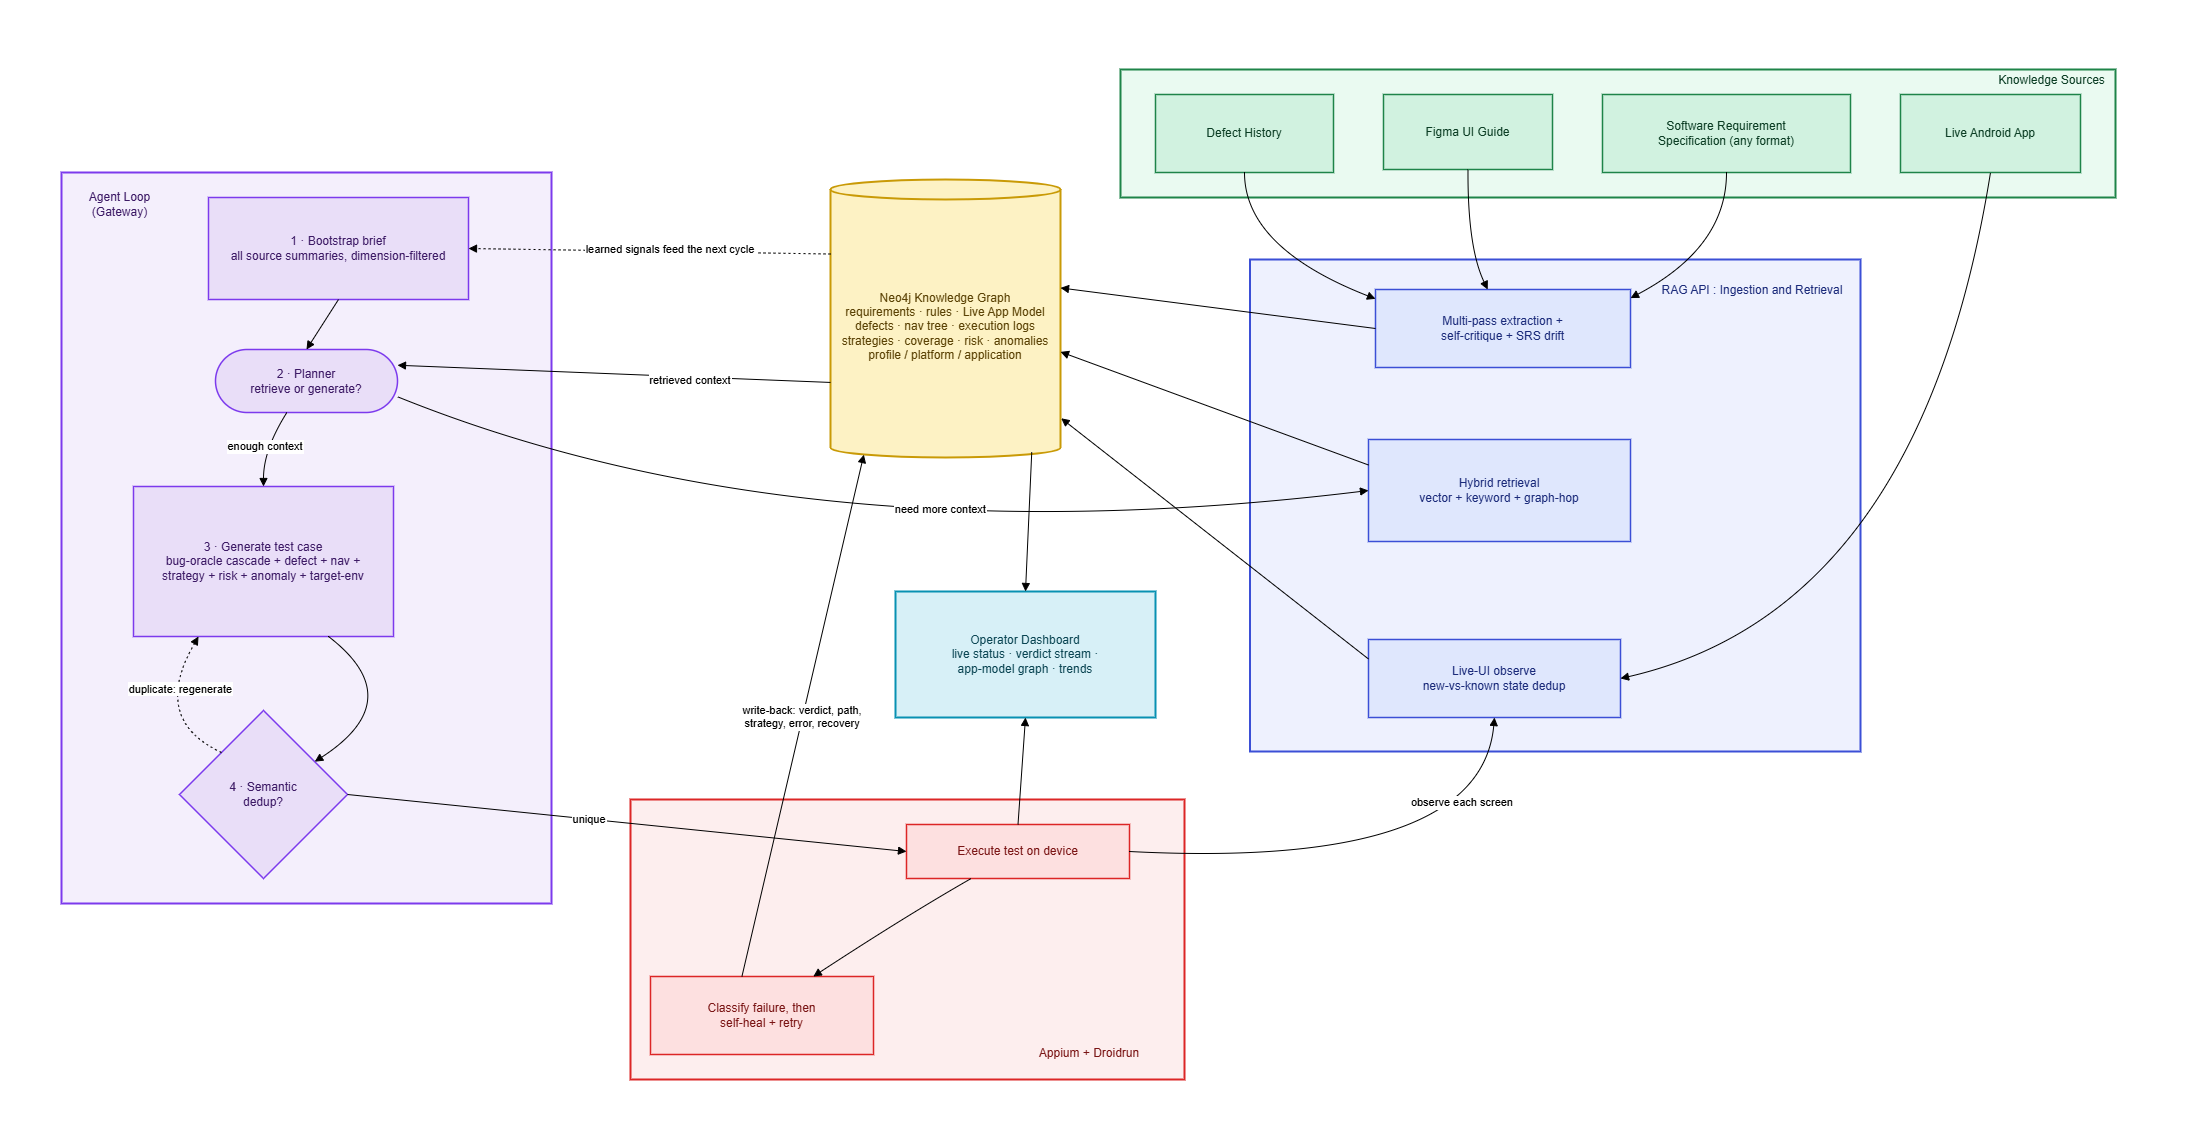

The diagram above was exported from draw.io. Its source (the exported page's mxGraphModel, read from the mxfile embedded in the PNG):
<mxGraphModel dx="2967" dy="1650" grid="1" gridSize="10" guides="1" tooltips="1" connect="1" arrows="1" fold="1" page="1" pageScale="1" pageWidth="827" pageHeight="1169" math="0" shadow="0">
  <root>
    <mxCell id="0" />
    <mxCell id="1" parent="0" />
    <mxCell id="hEUr2i_xdzgT-PGy60Ct-1" parent="1" style="whiteSpace=wrap;strokeWidth=2;fillColor=#fdeeee;strokeColor=#dc2626;fontColor=#7a1515;" value="" vertex="1">
      <mxGeometry height="280" width="554" x="776" y="790" as="geometry" />
    </mxCell>
    <mxCell id="hEUr2i_xdzgT-PGy60Ct-2" parent="1" style="whiteSpace=wrap;strokeWidth=2;fillColor=#f4effc;strokeColor=#7c3aed;fontColor=#3d1a66;" value="" vertex="1">
      <mxGeometry height="731" width="490" x="207" y="163" as="geometry" />
    </mxCell>
    <mxCell id="hEUr2i_xdzgT-PGy60Ct-3" parent="1" style="whiteSpace=wrap;strokeWidth=2;fillColor=#eef1fe;strokeColor=#3b4fd6;fontColor=#1a2a7a;" value="" vertex="1">
      <mxGeometry height="492" width="610.5" x="1395.5" y="250" as="geometry" />
    </mxCell>
    <mxCell id="hEUr2i_xdzgT-PGy60Ct-4" parent="1" style="whiteSpace=wrap;strokeWidth=2;fillColor=#eafaf1;strokeColor=#1e8449;fontColor=#0b3d24;" value="" vertex="1">
      <mxGeometry height="128" width="995" x="1266" y="60" as="geometry" />
    </mxCell>
    <mxCell id="hEUr2i_xdzgT-PGy60Ct-5" parent="1" style="whiteSpace=wrap;strokeWidth=1.5;fillColor=#d1f2e0;strokeColor=#1e8449;fontColor=#0b3d24;" value="Software Requirement&#10;Specification (any format)" vertex="1">
      <mxGeometry height="78" width="248" x="1748" y="85" as="geometry" />
    </mxCell>
    <mxCell id="hEUr2i_xdzgT-PGy60Ct-6" parent="1" style="whiteSpace=wrap;strokeWidth=1.5;fillColor=#d1f2e0;strokeColor=#1e8449;fontColor=#0b3d24;" value="Figma UI Guide" vertex="1">
      <mxGeometry height="75" width="169" x="1529" y="85" as="geometry" />
    </mxCell>
    <mxCell id="hEUr2i_xdzgT-PGy60Ct-7" parent="1" style="whiteSpace=wrap;strokeWidth=1.5;fillColor=#d1f2e0;strokeColor=#1e8449;fontColor=#0b3d24;" value="Defect History" vertex="1">
      <mxGeometry height="78" width="178" x="1301" y="85" as="geometry" />
    </mxCell>
    <mxCell id="hEUr2i_xdzgT-PGy60Ct-8" parent="1" style="whiteSpace=wrap;strokeWidth=1.5;fillColor=#d1f2e0;strokeColor=#1e8449;fontColor=#0b3d24;" value="Live Android App" vertex="1">
      <mxGeometry height="78" width="180" x="2046" y="85" as="geometry" />
    </mxCell>
    <mxCell id="hEUr2i_xdzgT-PGy60Ct-9" parent="1" style="whiteSpace=wrap;strokeWidth=1.5;fillColor=#dfe7fd;strokeColor=#3b4fd6;fontColor=#1a2a7a;" value="Multi-pass extraction +&#10;self-critique + SRS drift" vertex="1">
      <mxGeometry height="78" width="255" x="1521" y="280" as="geometry" />
    </mxCell>
    <mxCell id="hEUr2i_xdzgT-PGy60Ct-10" parent="1" style="whiteSpace=wrap;strokeWidth=1.5;fillColor=#dfe7fd;strokeColor=#3b4fd6;fontColor=#1a2a7a;" value="Live-UI observe&#10;new-vs-known state dedup" vertex="1">
      <mxGeometry height="78" width="252" x="1514" y="630" as="geometry" />
    </mxCell>
    <mxCell id="hEUr2i_xdzgT-PGy60Ct-11" parent="1" style="whiteSpace=wrap;strokeWidth=1.5;fillColor=#dfe7fd;strokeColor=#3b4fd6;fontColor=#1a2a7a;" value="Hybrid retrieval&#10;vector + keyword + graph-hop" vertex="1">
      <mxGeometry height="102" width="262" x="1514" y="430" as="geometry" />
    </mxCell>
    <mxCell id="hEUr2i_xdzgT-PGy60Ct-12" parent="1" style="shape=cylinder3;boundedLbl=1;backgroundOutline=1;size=10;strokeWidth=2;whiteSpace=wrap;fillColor=#fdf2c4;strokeColor=#c99a06;fontColor=#5a4204;" value="Neo4j Knowledge Graph&#10;requirements · rules · Live App Model&#10;defects · nav tree · execution logs&#10;strategies · coverage · risk · anomalies&#10;profile / platform / application" vertex="1">
      <mxGeometry height="278" width="230" x="976" y="170" as="geometry" />
    </mxCell>
    <mxCell id="hEUr2i_xdzgT-PGy60Ct-13" parent="1" style="whiteSpace=wrap;strokeWidth=1.5;fillColor=#e9def8;strokeColor=#7c3aed;fontColor=#3d1a66;" value="1 · Bootstrap brief&#10;all source summaries, dimension-filtered" vertex="1">
      <mxGeometry height="102" width="260" x="354" y="188" as="geometry" />
    </mxCell>
    <mxCell id="hEUr2i_xdzgT-PGy60Ct-14" parent="1" style="rounded=1;whiteSpace=wrap;arcSize=50;strokeWidth=1.5;fillColor=#e9def8;strokeColor=#7c3aed;fontColor=#3d1a66;" value="2 · Planner&#10;retrieve or generate?" vertex="1">
      <mxGeometry height="63" width="182" x="361" y="340" as="geometry" />
    </mxCell>
    <mxCell id="hEUr2i_xdzgT-PGy60Ct-15" parent="1" style="whiteSpace=wrap;strokeWidth=1.5;fillColor=#e9def8;strokeColor=#7c3aed;fontColor=#3d1a66;" value="3 · Generate test case&#10;bug-oracle cascade + defect + nav +&#10;strategy + risk + anomaly + target-env" vertex="1">
      <mxGeometry height="150" width="260" x="279" y="477" as="geometry" />
    </mxCell>
    <mxCell id="hEUr2i_xdzgT-PGy60Ct-16" parent="1" style="rhombus;strokeWidth=1.5;whiteSpace=wrap;fillColor=#e9def8;strokeColor=#7c3aed;fontColor=#3d1a66;" value="4 · Semantic&#10;dedup?" vertex="1">
      <mxGeometry height="168" width="168" x="325" y="701" as="geometry" />
    </mxCell>
    <mxCell id="hEUr2i_xdzgT-PGy60Ct-17" parent="1" style="whiteSpace=wrap;strokeWidth=1.5;fillColor=#fde0e0;strokeColor=#dc2626;fontColor=#7a1515;" value="Execute test on device" vertex="1">
      <mxGeometry height="54" width="223" x="1052" y="815" as="geometry" />
    </mxCell>
    <mxCell id="hEUr2i_xdzgT-PGy60Ct-18" parent="1" style="whiteSpace=wrap;strokeWidth=1.5;fillColor=#fde0e0;strokeColor=#dc2626;fontColor=#7a1515;" value="Classify failure, then&#10;self-heal + retry" vertex="1">
      <mxGeometry height="78" width="223" x="796" y="967" as="geometry" />
    </mxCell>
    <mxCell id="hEUr2i_xdzgT-PGy60Ct-19" parent="1" style="whiteSpace=wrap;strokeWidth=2;fillColor=#d7f0f7;strokeColor=#0891b2;fontColor=#0a4553;" value="Operator Dashboard&#10;live status · verdict stream ·&#10;app-model graph · trends" vertex="1">
      <mxGeometry height="126" width="260" x="1041" y="582" as="geometry" />
    </mxCell>
    <mxCell id="hEUr2i_xdzgT-PGy60Ct-20" edge="1" parent="1" source="hEUr2i_xdzgT-PGy60Ct-5" style="curved=1;startArrow=none;endArrow=block;exitX=0.5;exitY=1;entryX=1;entryY=0.11;rounded=0;" target="hEUr2i_xdzgT-PGy60Ct-9" value="">
      <mxGeometry relative="1" as="geometry">
        <Array as="points">
          <mxPoint x="1872" y="238" />
        </Array>
      </mxGeometry>
    </mxCell>
    <mxCell id="hEUr2i_xdzgT-PGy60Ct-21" edge="1" parent="1" source="hEUr2i_xdzgT-PGy60Ct-6" style="curved=1;startArrow=none;endArrow=block;exitX=0.5;exitY=1;entryX=0.44;entryY=0;rounded=0;" target="hEUr2i_xdzgT-PGy60Ct-9" value="">
      <mxGeometry relative="1" as="geometry">
        <Array as="points">
          <mxPoint x="1613" y="238" />
        </Array>
      </mxGeometry>
    </mxCell>
    <mxCell id="hEUr2i_xdzgT-PGy60Ct-22" edge="1" parent="1" source="hEUr2i_xdzgT-PGy60Ct-7" style="curved=1;startArrow=none;endArrow=block;exitX=0.5;exitY=1;entryX=0;entryY=0.12;rounded=0;" target="hEUr2i_xdzgT-PGy60Ct-9" value="">
      <mxGeometry relative="1" as="geometry">
        <Array as="points">
          <mxPoint x="1390" y="238" />
        </Array>
      </mxGeometry>
    </mxCell>
    <mxCell id="hEUr2i_xdzgT-PGy60Ct-23" edge="1" parent="1" source="hEUr2i_xdzgT-PGy60Ct-8" style="startArrow=none;endArrow=block;exitX=0.5;exitY=1;entryX=1;entryY=0.5;rounded=0;curved=1;entryDx=0;entryDy=0;" target="hEUr2i_xdzgT-PGy60Ct-10" value="">
      <mxGeometry relative="1" as="geometry">
        <Array as="points">
          <mxPoint x="2066" y="600" />
        </Array>
      </mxGeometry>
    </mxCell>
    <mxCell id="hEUr2i_xdzgT-PGy60Ct-24" edge="1" parent="1" source="hEUr2i_xdzgT-PGy60Ct-9" style="startArrow=none;endArrow=block;exitX=0;exitY=0.5;entryX=1;entryY=0.39;rounded=0;exitDx=0;exitDy=0;" target="hEUr2i_xdzgT-PGy60Ct-12" value="">
      <mxGeometry relative="1" as="geometry" />
    </mxCell>
    <mxCell id="hEUr2i_xdzgT-PGy60Ct-25" edge="1" parent="1" source="hEUr2i_xdzgT-PGy60Ct-10" style="startArrow=none;endArrow=block;exitX=0;exitY=0.25;entryX=1.003;entryY=0.859;rounded=0;entryDx=0;entryDy=0;entryPerimeter=0;exitDx=0;exitDy=0;" target="hEUr2i_xdzgT-PGy60Ct-12" value="">
      <mxGeometry relative="1" as="geometry" />
    </mxCell>
    <mxCell id="hEUr2i_xdzgT-PGy60Ct-26" edge="1" parent="1" source="hEUr2i_xdzgT-PGy60Ct-13" style="startArrow=none;endArrow=block;exitX=0.5;exitY=1;entryX=0.5;entryY=0;rounded=0;entryDx=0;entryDy=0;" target="hEUr2i_xdzgT-PGy60Ct-14" value="">
      <mxGeometry relative="1" as="geometry" />
    </mxCell>
    <mxCell id="hEUr2i_xdzgT-PGy60Ct-27" edge="1" parent="1" source="hEUr2i_xdzgT-PGy60Ct-14" style="startArrow=none;endArrow=block;exitX=1;exitY=0.75;entryX=0;entryY=0.5;rounded=0;entryDx=0;entryDy=0;exitDx=0;exitDy=0;curved=1;" target="hEUr2i_xdzgT-PGy60Ct-11" value="need more context">
      <mxGeometry relative="1" x="0.1514" y="33" as="geometry">
        <mxPoint as="offset" />
        <Array as="points">
          <mxPoint x="946" y="550" />
        </Array>
      </mxGeometry>
    </mxCell>
    <mxCell id="hEUr2i_xdzgT-PGy60Ct-28" edge="1" parent="1" source="hEUr2i_xdzgT-PGy60Ct-11" style="startArrow=none;endArrow=block;exitX=0;exitY=0.25;entryX=1;entryY=0.62;rounded=0;exitDx=0;exitDy=0;" target="hEUr2i_xdzgT-PGy60Ct-12" value="">
      <mxGeometry relative="1" as="geometry" />
    </mxCell>
    <mxCell id="hEUr2i_xdzgT-PGy60Ct-29" edge="1" parent="1" source="hEUr2i_xdzgT-PGy60Ct-12" style="startArrow=none;endArrow=block;exitX=0;exitY=0.73;entryX=1;entryY=0.25;rounded=0;entryDx=0;entryDy=0;" target="hEUr2i_xdzgT-PGy60Ct-14" value="retrieved context">
      <mxGeometry relative="1" x="-0.3538" y="3" as="geometry">
        <mxPoint as="offset" />
      </mxGeometry>
    </mxCell>
    <mxCell id="hEUr2i_xdzgT-PGy60Ct-30" edge="1" parent="1" source="hEUr2i_xdzgT-PGy60Ct-14" style="curved=1;startArrow=none;endArrow=block;exitX=0.39;exitY=1.01;entryX=0.5;entryY=0;rounded=0;" target="hEUr2i_xdzgT-PGy60Ct-15" value="enough context">
      <mxGeometry relative="1" as="geometry">
        <Array as="points">
          <mxPoint x="409" y="440" />
        </Array>
      </mxGeometry>
    </mxCell>
    <mxCell id="hEUr2i_xdzgT-PGy60Ct-31" edge="1" parent="1" source="hEUr2i_xdzgT-PGy60Ct-15" style="curved=1;startArrow=none;endArrow=block;exitX=0.75;exitY=1;entryX=1;entryY=0.18;rounded=0;exitDx=0;exitDy=0;" target="hEUr2i_xdzgT-PGy60Ct-16" value="">
      <mxGeometry relative="1" as="geometry">
        <Array as="points">
          <mxPoint x="556" y="690" />
        </Array>
      </mxGeometry>
    </mxCell>
    <mxCell id="hEUr2i_xdzgT-PGy60Ct-32" edge="1" parent="1" source="hEUr2i_xdzgT-PGy60Ct-16" style="curved=1;startArrow=none;endArrow=block;exitX=1;exitY=0.5;entryX=0;entryY=0.5;rounded=0;entryDx=0;entryDy=0;exitDx=0;exitDy=0;" target="hEUr2i_xdzgT-PGy60Ct-17" value="unique">
      <mxGeometry relative="1" x="-0.1305" as="geometry">
        <mxPoint as="offset" />
        <Array as="points" />
      </mxGeometry>
    </mxCell>
    <mxCell id="hEUr2i_xdzgT-PGy60Ct-33" edge="1" parent="1" source="hEUr2i_xdzgT-PGy60Ct-16" style="curved=1;dashed=1;dashPattern=2 3;startArrow=none;endArrow=block;exitX=0;exitY=0;entryX=0.25;entryY=1;rounded=0;exitDx=0;exitDy=0;entryDx=0;entryDy=0;" target="hEUr2i_xdzgT-PGy60Ct-15" value="duplicate: regenerate">
      <mxGeometry relative="1" x="0.3697" y="-11" as="geometry">
        <mxPoint as="offset" />
        <Array as="points">
          <mxPoint x="296" y="710" />
        </Array>
      </mxGeometry>
    </mxCell>
    <mxCell id="hEUr2i_xdzgT-PGy60Ct-34" edge="1" parent="1" source="hEUr2i_xdzgT-PGy60Ct-17" style="curved=1;startArrow=none;endArrow=block;exitX=0.29;exitY=1;entryX=0.73;entryY=0;rounded=0;" target="hEUr2i_xdzgT-PGy60Ct-18" value="">
      <mxGeometry relative="1" as="geometry">
        <Array as="points">
          <mxPoint x="1052" y="906" />
        </Array>
      </mxGeometry>
    </mxCell>
    <mxCell id="hEUr2i_xdzgT-PGy60Ct-35" edge="1" parent="1" source="hEUr2i_xdzgT-PGy60Ct-17" style="startArrow=none;endArrow=block;exitX=1;exitY=0.5;entryX=0.5;entryY=1;rounded=0;exitDx=0;exitDy=0;entryDx=0;entryDy=0;curved=1;" target="hEUr2i_xdzgT-PGy60Ct-10" value="observe each screen">
      <mxGeometry relative="1" x="0.3145" y="66" as="geometry">
        <mxPoint as="offset" />
        <Array as="points">
          <mxPoint x="1626" y="860" />
        </Array>
      </mxGeometry>
    </mxCell>
    <mxCell id="hEUr2i_xdzgT-PGy60Ct-36" edge="1" parent="1" source="hEUr2i_xdzgT-PGy60Ct-18" style="startArrow=none;endArrow=block;exitX=0.41;exitY=0;entryX=0.145;entryY=1;rounded=0;entryDx=0;entryDy=-2.9;entryPerimeter=0;" target="hEUr2i_xdzgT-PGy60Ct-12" value="write-back: verdict, path,&#10;strategy, error, recovery">
      <mxGeometry relative="1" as="geometry" />
    </mxCell>
    <mxCell id="hEUr2i_xdzgT-PGy60Ct-37" edge="1" parent="1" source="hEUr2i_xdzgT-PGy60Ct-17" style="startArrow=none;endArrow=block;exitX=0.5;exitY=0;entryX=0.5;entryY=1;rounded=0;exitDx=0;exitDy=0;entryDx=0;entryDy=0;" target="hEUr2i_xdzgT-PGy60Ct-19" value="">
      <mxGeometry relative="1" as="geometry" />
    </mxCell>
    <mxCell id="hEUr2i_xdzgT-PGy60Ct-38" edge="1" parent="1" source="hEUr2i_xdzgT-PGy60Ct-12" style="startArrow=none;endArrow=block;exitX=0.875;exitY=0.981;entryX=0.5;entryY=0;rounded=0;exitDx=0;exitDy=0;exitPerimeter=0;" target="hEUr2i_xdzgT-PGy60Ct-19" value="">
      <mxGeometry relative="1" as="geometry" />
    </mxCell>
    <mxCell id="hEUr2i_xdzgT-PGy60Ct-39" edge="1" parent="1" source="hEUr2i_xdzgT-PGy60Ct-12" style="dashed=1;dashPattern=2 3;startArrow=none;endArrow=block;entryX=1;entryY=0.5;rounded=0;entryDx=0;entryDy=0;exitX=0;exitY=0;exitDx=0;exitDy=74.5;exitPerimeter=0;" target="hEUr2i_xdzgT-PGy60Ct-13" value="learned signals feed the next cycle">
      <mxGeometry relative="1" x="-0.1158" y="-3" as="geometry">
        <mxPoint as="offset" />
        <mxPoint x="996" y="245" as="sourcePoint" />
      </mxGeometry>
    </mxCell>
    <mxCell id="y8YzYgmNzrpzchU1IKMx-6" parent="1" style="text;html=1;whiteSpace=wrap;strokeColor=none;fillColor=none;align=center;verticalAlign=middle;rounded=0;" value="&lt;span style=&quot;color: rgb(26, 42, 122);&quot;&gt;RAG API : Ingestion and Retrieval&lt;/span&gt;" vertex="1">
      <mxGeometry height="41" width="200" x="1798" y="260" as="geometry" />
    </mxCell>
    <mxCell id="y8YzYgmNzrpzchU1IKMx-7" parent="1" style="text;html=1;whiteSpace=wrap;strokeColor=none;fillColor=none;align=center;verticalAlign=middle;rounded=0;" value="&lt;span style=&quot;color: rgb(61, 26, 102);&quot;&gt;Agent Loop (Gateway)&lt;/span&gt;" vertex="1">
      <mxGeometry height="50" width="119" x="206" y="170" as="geometry" />
    </mxCell>
    <mxCell id="y8YzYgmNzrpzchU1IKMx-10" parent="1" style="text;html=1;whiteSpace=wrap;strokeColor=none;fillColor=none;align=center;verticalAlign=middle;rounded=0;" value="&lt;span style=&quot;color: rgb(11, 61, 36);&quot;&gt;Knowledge Sources&lt;/span&gt;" vertex="1">
      <mxGeometry height="40" width="151" x="2122" y="51" as="geometry" />
    </mxCell>
    <mxCell id="y8YzYgmNzrpzchU1IKMx-11" parent="1" style="text;html=1;whiteSpace=wrap;strokeColor=none;fillColor=none;align=center;verticalAlign=middle;rounded=0;" value="&lt;font color=&quot;#7a1515&quot;&gt;Appium + Droidrun&lt;/font&gt;" vertex="1">
      <mxGeometry height="30" width="170" x="1150" y="1029" as="geometry" />
    </mxCell>
  </root>
</mxGraphModel>